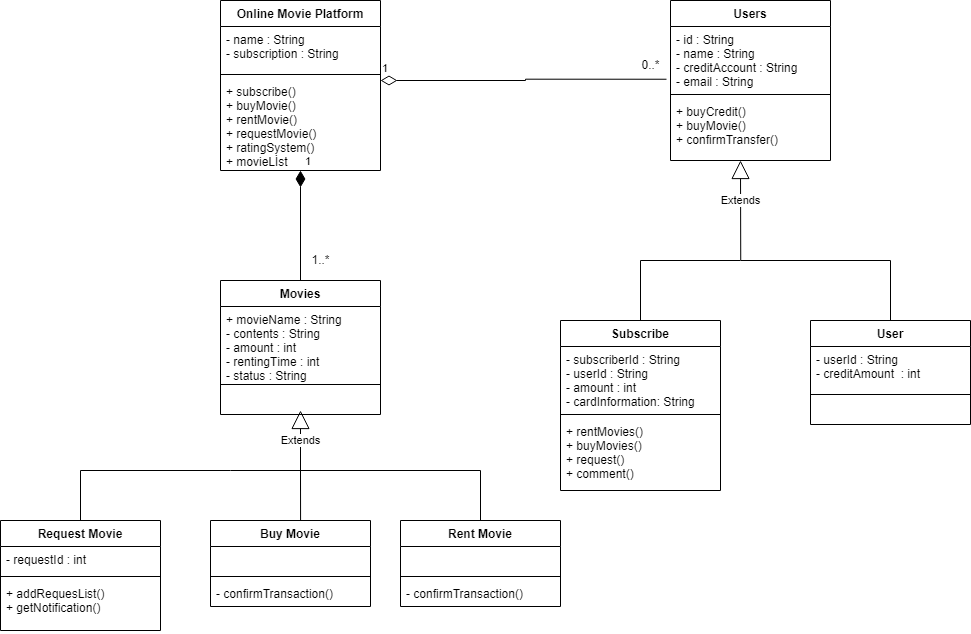

The diagram above was exported from draw.io. Its source (the exported page's mxGraphModel, read from the mxfile embedded in the PNG):
<mxGraphModel dx="1426" dy="783" grid="1" gridSize="10" guides="1" tooltips="1" connect="1" arrows="1" fold="1" page="1" pageScale="1" pageWidth="827" pageHeight="1169" math="0" shadow="0">
  <root>
    <mxCell id="0" />
    <mxCell id="1" parent="0" />
    <mxCell id="--hUVR_AoPE-DD9wrB2A-5" value="Online Movie Platform" style="swimlane;fontStyle=1;align=center;verticalAlign=top;childLayout=stackLayout;horizontal=1;startSize=26;horizontalStack=0;resizeParent=1;resizeParentMax=0;resizeLast=0;collapsible=1;marginBottom=0;" vertex="1" parent="1">
      <mxGeometry x="320" y="80" width="160" height="170" as="geometry" />
    </mxCell>
    <mxCell id="--hUVR_AoPE-DD9wrB2A-6" value="- name : String&#10;- subscription : String" style="text;strokeColor=none;fillColor=none;align=left;verticalAlign=top;spacingLeft=4;spacingRight=4;overflow=hidden;rotatable=0;points=[[0,0.5],[1,0.5]];portConstraint=eastwest;" vertex="1" parent="--hUVR_AoPE-DD9wrB2A-5">
      <mxGeometry y="26" width="160" height="44" as="geometry" />
    </mxCell>
    <mxCell id="--hUVR_AoPE-DD9wrB2A-7" value="" style="line;strokeWidth=1;fillColor=none;align=left;verticalAlign=middle;spacingTop=-1;spacingLeft=3;spacingRight=3;rotatable=0;labelPosition=right;points=[];portConstraint=eastwest;strokeColor=inherit;" vertex="1" parent="--hUVR_AoPE-DD9wrB2A-5">
      <mxGeometry y="70" width="160" height="8" as="geometry" />
    </mxCell>
    <mxCell id="--hUVR_AoPE-DD9wrB2A-8" value="+ subscribe()&#10;+ buyMovie()&#10;+ rentMovie()&#10;+ requestMovie()&#10;+ ratingSystem()&#10;+ movieLİst" style="text;strokeColor=none;fillColor=none;align=left;verticalAlign=top;spacingLeft=4;spacingRight=4;overflow=hidden;rotatable=0;points=[[0,0.5],[1,0.5]];portConstraint=eastwest;" vertex="1" parent="--hUVR_AoPE-DD9wrB2A-5">
      <mxGeometry y="78" width="160" height="92" as="geometry" />
    </mxCell>
    <mxCell id="--hUVR_AoPE-DD9wrB2A-9" value="1" style="endArrow=none;html=1;endSize=12;startArrow=diamondThin;startSize=14;startFill=1;edgeStyle=orthogonalEdgeStyle;align=left;verticalAlign=bottom;rounded=0;exitX=0.5;exitY=1;exitDx=0;exitDy=0;exitPerimeter=0;endFill=0;" edge="1" parent="1" source="--hUVR_AoPE-DD9wrB2A-8">
      <mxGeometry x="-1" y="3" relative="1" as="geometry">
        <mxPoint x="334" y="300" as="sourcePoint" />
        <mxPoint x="400" y="360" as="targetPoint" />
      </mxGeometry>
    </mxCell>
    <mxCell id="--hUVR_AoPE-DD9wrB2A-10" value="1" style="endArrow=none;html=1;endSize=12;startArrow=diamondThin;startSize=14;startFill=0;edgeStyle=orthogonalEdgeStyle;align=left;verticalAlign=bottom;rounded=0;endFill=0;entryX=-0.025;entryY=0.824;entryDx=0;entryDy=0;entryPerimeter=0;" edge="1" parent="1" target="--hUVR_AoPE-DD9wrB2A-16">
      <mxGeometry x="-1" y="3" relative="1" as="geometry">
        <mxPoint x="480" y="160" as="sourcePoint" />
        <mxPoint x="640" y="160" as="targetPoint" />
      </mxGeometry>
    </mxCell>
    <mxCell id="--hUVR_AoPE-DD9wrB2A-11" value="Movies" style="swimlane;fontStyle=1;align=center;verticalAlign=top;childLayout=stackLayout;horizontal=1;startSize=26;horizontalStack=0;resizeParent=1;resizeParentMax=0;resizeLast=0;collapsible=1;marginBottom=0;" vertex="1" parent="1">
      <mxGeometry x="320" y="360" width="160" height="134" as="geometry" />
    </mxCell>
    <mxCell id="--hUVR_AoPE-DD9wrB2A-12" value="+ movieName : String&#10;- contents : String&#10;- amount : int&#10;- rentingTime : int&#10;- status : String&#10;" style="text;strokeColor=none;fillColor=none;align=left;verticalAlign=top;spacingLeft=4;spacingRight=4;overflow=hidden;rotatable=0;points=[[0,0.5],[1,0.5]];portConstraint=eastwest;" vertex="1" parent="--hUVR_AoPE-DD9wrB2A-11">
      <mxGeometry y="26" width="160" height="74" as="geometry" />
    </mxCell>
    <mxCell id="--hUVR_AoPE-DD9wrB2A-13" value="" style="line;strokeWidth=1;fillColor=none;align=left;verticalAlign=middle;spacingTop=-1;spacingLeft=3;spacingRight=3;rotatable=0;labelPosition=right;points=[];portConstraint=eastwest;strokeColor=inherit;" vertex="1" parent="--hUVR_AoPE-DD9wrB2A-11">
      <mxGeometry y="100" width="160" height="8" as="geometry" />
    </mxCell>
    <mxCell id="--hUVR_AoPE-DD9wrB2A-14" value=" " style="text;strokeColor=none;fillColor=none;align=left;verticalAlign=top;spacingLeft=4;spacingRight=4;overflow=hidden;rotatable=0;points=[[0,0.5],[1,0.5]];portConstraint=eastwest;" vertex="1" parent="--hUVR_AoPE-DD9wrB2A-11">
      <mxGeometry y="108" width="160" height="26" as="geometry" />
    </mxCell>
    <mxCell id="--hUVR_AoPE-DD9wrB2A-15" value="Users" style="swimlane;fontStyle=1;align=center;verticalAlign=top;childLayout=stackLayout;horizontal=1;startSize=26;horizontalStack=0;resizeParent=1;resizeParentMax=0;resizeLast=0;collapsible=1;marginBottom=0;" vertex="1" parent="1">
      <mxGeometry x="770" y="80" width="160" height="160" as="geometry" />
    </mxCell>
    <mxCell id="--hUVR_AoPE-DD9wrB2A-16" value="- id : String&#10;- name : String&#10;- creditAccount : String&#10;- email : String " style="text;strokeColor=none;fillColor=none;align=left;verticalAlign=top;spacingLeft=4;spacingRight=4;overflow=hidden;rotatable=0;points=[[0,0.5],[1,0.5]];portConstraint=eastwest;" vertex="1" parent="--hUVR_AoPE-DD9wrB2A-15">
      <mxGeometry y="26" width="160" height="64" as="geometry" />
    </mxCell>
    <mxCell id="--hUVR_AoPE-DD9wrB2A-17" value="" style="line;strokeWidth=1;fillColor=none;align=left;verticalAlign=middle;spacingTop=-1;spacingLeft=3;spacingRight=3;rotatable=0;labelPosition=right;points=[];portConstraint=eastwest;strokeColor=inherit;" vertex="1" parent="--hUVR_AoPE-DD9wrB2A-15">
      <mxGeometry y="90" width="160" height="8" as="geometry" />
    </mxCell>
    <mxCell id="--hUVR_AoPE-DD9wrB2A-18" value="+ buyCredit()&#10;+ buyMovie()&#10;+ confirmTransfer()" style="text;strokeColor=none;fillColor=none;align=left;verticalAlign=top;spacingLeft=4;spacingRight=4;overflow=hidden;rotatable=0;points=[[0,0.5],[1,0.5]];portConstraint=eastwest;" vertex="1" parent="--hUVR_AoPE-DD9wrB2A-15">
      <mxGeometry y="98" width="160" height="62" as="geometry" />
    </mxCell>
    <mxCell id="--hUVR_AoPE-DD9wrB2A-20" value="0..*" style="text;html=1;align=center;verticalAlign=middle;resizable=0;points=[];autosize=1;strokeColor=none;fillColor=none;" vertex="1" parent="1">
      <mxGeometry x="730" y="130" width="40" height="30" as="geometry" />
    </mxCell>
    <mxCell id="--hUVR_AoPE-DD9wrB2A-23" value="Subscribe" style="swimlane;fontStyle=1;align=center;verticalAlign=top;childLayout=stackLayout;horizontal=1;startSize=26;horizontalStack=0;resizeParent=1;resizeParentMax=0;resizeLast=0;collapsible=1;marginBottom=0;" vertex="1" parent="1">
      <mxGeometry x="660" y="400" width="160" height="170" as="geometry" />
    </mxCell>
    <mxCell id="--hUVR_AoPE-DD9wrB2A-24" value="- subscriberId : String&#10;- userId : String&#10;- amount : int&#10;- cardInformation: String" style="text;strokeColor=none;fillColor=none;align=left;verticalAlign=top;spacingLeft=4;spacingRight=4;overflow=hidden;rotatable=0;points=[[0,0.5],[1,0.5]];portConstraint=eastwest;" vertex="1" parent="--hUVR_AoPE-DD9wrB2A-23">
      <mxGeometry y="26" width="160" height="64" as="geometry" />
    </mxCell>
    <mxCell id="--hUVR_AoPE-DD9wrB2A-25" value="" style="line;strokeWidth=1;fillColor=none;align=left;verticalAlign=middle;spacingTop=-1;spacingLeft=3;spacingRight=3;rotatable=0;labelPosition=right;points=[];portConstraint=eastwest;strokeColor=inherit;" vertex="1" parent="--hUVR_AoPE-DD9wrB2A-23">
      <mxGeometry y="90" width="160" height="8" as="geometry" />
    </mxCell>
    <mxCell id="--hUVR_AoPE-DD9wrB2A-26" value="+ rentMovies()&#10;+ buyMovies()&#10;+ request()&#10;+ comment()" style="text;strokeColor=none;fillColor=none;align=left;verticalAlign=top;spacingLeft=4;spacingRight=4;overflow=hidden;rotatable=0;points=[[0,0.5],[1,0.5]];portConstraint=eastwest;" vertex="1" parent="--hUVR_AoPE-DD9wrB2A-23">
      <mxGeometry y="98" width="160" height="72" as="geometry" />
    </mxCell>
    <mxCell id="--hUVR_AoPE-DD9wrB2A-28" value="User" style="swimlane;fontStyle=1;align=center;verticalAlign=top;childLayout=stackLayout;horizontal=1;startSize=26;horizontalStack=0;resizeParent=1;resizeParentMax=0;resizeLast=0;collapsible=1;marginBottom=0;" vertex="1" parent="1">
      <mxGeometry x="910" y="400" width="160" height="104" as="geometry" />
    </mxCell>
    <mxCell id="--hUVR_AoPE-DD9wrB2A-29" value="- userId : String&#10;- creditAmount  : int" style="text;strokeColor=none;fillColor=none;align=left;verticalAlign=top;spacingLeft=4;spacingRight=4;overflow=hidden;rotatable=0;points=[[0,0.5],[1,0.5]];portConstraint=eastwest;" vertex="1" parent="--hUVR_AoPE-DD9wrB2A-28">
      <mxGeometry y="26" width="160" height="44" as="geometry" />
    </mxCell>
    <mxCell id="--hUVR_AoPE-DD9wrB2A-30" value="" style="line;strokeWidth=1;fillColor=none;align=left;verticalAlign=middle;spacingTop=-1;spacingLeft=3;spacingRight=3;rotatable=0;labelPosition=right;points=[];portConstraint=eastwest;strokeColor=inherit;" vertex="1" parent="--hUVR_AoPE-DD9wrB2A-28">
      <mxGeometry y="70" width="160" height="8" as="geometry" />
    </mxCell>
    <mxCell id="--hUVR_AoPE-DD9wrB2A-31" value=" " style="text;strokeColor=none;fillColor=none;align=left;verticalAlign=top;spacingLeft=4;spacingRight=4;overflow=hidden;rotatable=0;points=[[0,0.5],[1,0.5]];portConstraint=eastwest;" vertex="1" parent="--hUVR_AoPE-DD9wrB2A-28">
      <mxGeometry y="78" width="160" height="26" as="geometry" />
    </mxCell>
    <mxCell id="--hUVR_AoPE-DD9wrB2A-35" value="Extends" style="endArrow=block;endSize=16;endFill=0;html=1;rounded=0;entryX=0.361;entryY=1.007;entryDx=0;entryDy=0;entryPerimeter=0;" edge="1" parent="1">
      <mxGeometry x="0.2052" width="160" relative="1" as="geometry">
        <mxPoint x="840.24" y="339.57" as="sourcePoint" />
        <mxPoint x="839.9999999999998" y="240.00399999999996" as="targetPoint" />
        <mxPoint as="offset" />
      </mxGeometry>
    </mxCell>
    <mxCell id="--hUVR_AoPE-DD9wrB2A-36" value="" style="endArrow=none;endFill=0;endSize=12;html=1;rounded=0;entryX=0.5;entryY=0;entryDx=0;entryDy=0;" edge="1" parent="1" target="--hUVR_AoPE-DD9wrB2A-28">
      <mxGeometry width="160" relative="1" as="geometry">
        <mxPoint x="840" y="340" as="sourcePoint" />
        <mxPoint x="1000" y="340" as="targetPoint" />
        <Array as="points">
          <mxPoint x="990" y="340" />
        </Array>
      </mxGeometry>
    </mxCell>
    <mxCell id="--hUVR_AoPE-DD9wrB2A-37" value="" style="endArrow=none;endFill=0;endSize=12;html=1;rounded=0;entryX=0.5;entryY=0;entryDx=0;entryDy=0;" edge="1" parent="1" target="--hUVR_AoPE-DD9wrB2A-23">
      <mxGeometry width="160" relative="1" as="geometry">
        <mxPoint x="840" y="340" as="sourcePoint" />
        <mxPoint x="990" y="340" as="targetPoint" />
        <Array as="points">
          <mxPoint x="740" y="340" />
        </Array>
      </mxGeometry>
    </mxCell>
    <mxCell id="--hUVR_AoPE-DD9wrB2A-39" value="Extends" style="endArrow=block;endSize=16;endFill=0;html=1;rounded=0;entryX=0.5;entryY=0.846;entryDx=0;entryDy=0;entryPerimeter=0;" edge="1" parent="1" target="--hUVR_AoPE-DD9wrB2A-14">
      <mxGeometry x="0.2499" width="160" relative="1" as="geometry">
        <mxPoint x="400" y="570" as="sourcePoint" />
        <mxPoint x="400" y="510" as="targetPoint" />
        <mxPoint as="offset" />
      </mxGeometry>
    </mxCell>
    <mxCell id="--hUVR_AoPE-DD9wrB2A-40" value="" style="endArrow=none;endFill=0;endSize=12;html=1;rounded=0;entryX=0.5;entryY=0;entryDx=0;entryDy=0;" edge="1" parent="1" target="--hUVR_AoPE-DD9wrB2A-50">
      <mxGeometry width="160" relative="1" as="geometry">
        <mxPoint x="400" y="550" as="sourcePoint" />
        <mxPoint x="580" y="590" as="targetPoint" />
        <Array as="points">
          <mxPoint x="580" y="550" />
        </Array>
      </mxGeometry>
    </mxCell>
    <mxCell id="--hUVR_AoPE-DD9wrB2A-41" value="" style="endArrow=none;endFill=0;endSize=12;html=1;rounded=0;entryX=0.5;entryY=0;entryDx=0;entryDy=0;" edge="1" parent="1" target="--hUVR_AoPE-DD9wrB2A-46">
      <mxGeometry width="160" relative="1" as="geometry">
        <mxPoint x="400" y="550" as="sourcePoint" />
        <mxPoint x="330" y="600" as="targetPoint" />
        <Array as="points">
          <mxPoint x="330" y="550" />
          <mxPoint x="180" y="550" />
        </Array>
      </mxGeometry>
    </mxCell>
    <mxCell id="--hUVR_AoPE-DD9wrB2A-42" value="Buy Movie" style="swimlane;fontStyle=1;align=center;verticalAlign=top;childLayout=stackLayout;horizontal=1;startSize=26;horizontalStack=0;resizeParent=1;resizeParentMax=0;resizeLast=0;collapsible=1;marginBottom=0;" vertex="1" parent="1">
      <mxGeometry x="310" y="600" width="160" height="86" as="geometry" />
    </mxCell>
    <mxCell id="--hUVR_AoPE-DD9wrB2A-43" value=" " style="text;strokeColor=none;fillColor=none;align=left;verticalAlign=top;spacingLeft=4;spacingRight=4;overflow=hidden;rotatable=0;points=[[0,0.5],[1,0.5]];portConstraint=eastwest;" vertex="1" parent="--hUVR_AoPE-DD9wrB2A-42">
      <mxGeometry y="26" width="160" height="26" as="geometry" />
    </mxCell>
    <mxCell id="--hUVR_AoPE-DD9wrB2A-44" value="" style="line;strokeWidth=1;fillColor=none;align=left;verticalAlign=middle;spacingTop=-1;spacingLeft=3;spacingRight=3;rotatable=0;labelPosition=right;points=[];portConstraint=eastwest;strokeColor=inherit;" vertex="1" parent="--hUVR_AoPE-DD9wrB2A-42">
      <mxGeometry y="52" width="160" height="8" as="geometry" />
    </mxCell>
    <mxCell id="--hUVR_AoPE-DD9wrB2A-45" value="- confirmTransaction()" style="text;strokeColor=none;fillColor=none;align=left;verticalAlign=top;spacingLeft=4;spacingRight=4;overflow=hidden;rotatable=0;points=[[0,0.5],[1,0.5]];portConstraint=eastwest;" vertex="1" parent="--hUVR_AoPE-DD9wrB2A-42">
      <mxGeometry y="60" width="160" height="26" as="geometry" />
    </mxCell>
    <mxCell id="--hUVR_AoPE-DD9wrB2A-46" value="Request Movie" style="swimlane;fontStyle=1;align=center;verticalAlign=top;childLayout=stackLayout;horizontal=1;startSize=26;horizontalStack=0;resizeParent=1;resizeParentMax=0;resizeLast=0;collapsible=1;marginBottom=0;" vertex="1" parent="1">
      <mxGeometry x="100" y="600" width="160" height="110" as="geometry" />
    </mxCell>
    <mxCell id="--hUVR_AoPE-DD9wrB2A-47" value="- requestId : int" style="text;strokeColor=none;fillColor=none;align=left;verticalAlign=top;spacingLeft=4;spacingRight=4;overflow=hidden;rotatable=0;points=[[0,0.5],[1,0.5]];portConstraint=eastwest;" vertex="1" parent="--hUVR_AoPE-DD9wrB2A-46">
      <mxGeometry y="26" width="160" height="26" as="geometry" />
    </mxCell>
    <mxCell id="--hUVR_AoPE-DD9wrB2A-48" value="" style="line;strokeWidth=1;fillColor=none;align=left;verticalAlign=middle;spacingTop=-1;spacingLeft=3;spacingRight=3;rotatable=0;labelPosition=right;points=[];portConstraint=eastwest;strokeColor=inherit;" vertex="1" parent="--hUVR_AoPE-DD9wrB2A-46">
      <mxGeometry y="52" width="160" height="8" as="geometry" />
    </mxCell>
    <mxCell id="--hUVR_AoPE-DD9wrB2A-49" value="+ addRequesList()&#10;+ getNotification()" style="text;strokeColor=none;fillColor=none;align=left;verticalAlign=top;spacingLeft=4;spacingRight=4;overflow=hidden;rotatable=0;points=[[0,0.5],[1,0.5]];portConstraint=eastwest;" vertex="1" parent="--hUVR_AoPE-DD9wrB2A-46">
      <mxGeometry y="60" width="160" height="50" as="geometry" />
    </mxCell>
    <mxCell id="--hUVR_AoPE-DD9wrB2A-50" value="Rent Movie" style="swimlane;fontStyle=1;align=center;verticalAlign=top;childLayout=stackLayout;horizontal=1;startSize=26;horizontalStack=0;resizeParent=1;resizeParentMax=0;resizeLast=0;collapsible=1;marginBottom=0;" vertex="1" parent="1">
      <mxGeometry x="500" y="600" width="160" height="86" as="geometry" />
    </mxCell>
    <mxCell id="--hUVR_AoPE-DD9wrB2A-51" value=" " style="text;strokeColor=none;fillColor=none;align=left;verticalAlign=top;spacingLeft=4;spacingRight=4;overflow=hidden;rotatable=0;points=[[0,0.5],[1,0.5]];portConstraint=eastwest;" vertex="1" parent="--hUVR_AoPE-DD9wrB2A-50">
      <mxGeometry y="26" width="160" height="26" as="geometry" />
    </mxCell>
    <mxCell id="--hUVR_AoPE-DD9wrB2A-52" value="" style="line;strokeWidth=1;fillColor=none;align=left;verticalAlign=middle;spacingTop=-1;spacingLeft=3;spacingRight=3;rotatable=0;labelPosition=right;points=[];portConstraint=eastwest;strokeColor=inherit;" vertex="1" parent="--hUVR_AoPE-DD9wrB2A-50">
      <mxGeometry y="52" width="160" height="8" as="geometry" />
    </mxCell>
    <mxCell id="--hUVR_AoPE-DD9wrB2A-53" value="- confirmTransaction()" style="text;strokeColor=none;fillColor=none;align=left;verticalAlign=top;spacingLeft=4;spacingRight=4;overflow=hidden;rotatable=0;points=[[0,0.5],[1,0.5]];portConstraint=eastwest;" vertex="1" parent="--hUVR_AoPE-DD9wrB2A-50">
      <mxGeometry y="60" width="160" height="26" as="geometry" />
    </mxCell>
    <mxCell id="--hUVR_AoPE-DD9wrB2A-54" value="" style="endArrow=none;endFill=0;endSize=12;html=1;rounded=0;entryX=0.563;entryY=0;entryDx=0;entryDy=0;entryPerimeter=0;" edge="1" parent="1" target="--hUVR_AoPE-DD9wrB2A-42">
      <mxGeometry width="160" relative="1" as="geometry">
        <mxPoint x="400" y="550" as="sourcePoint" />
        <mxPoint x="560" y="560" as="targetPoint" />
      </mxGeometry>
    </mxCell>
    <mxCell id="--hUVR_AoPE-DD9wrB2A-56" value="1..*" style="text;html=1;align=center;verticalAlign=middle;resizable=0;points=[];autosize=1;strokeColor=none;fillColor=none;" vertex="1" parent="1">
      <mxGeometry x="400" y="325" width="40" height="30" as="geometry" />
    </mxCell>
  </root>
</mxGraphModel>